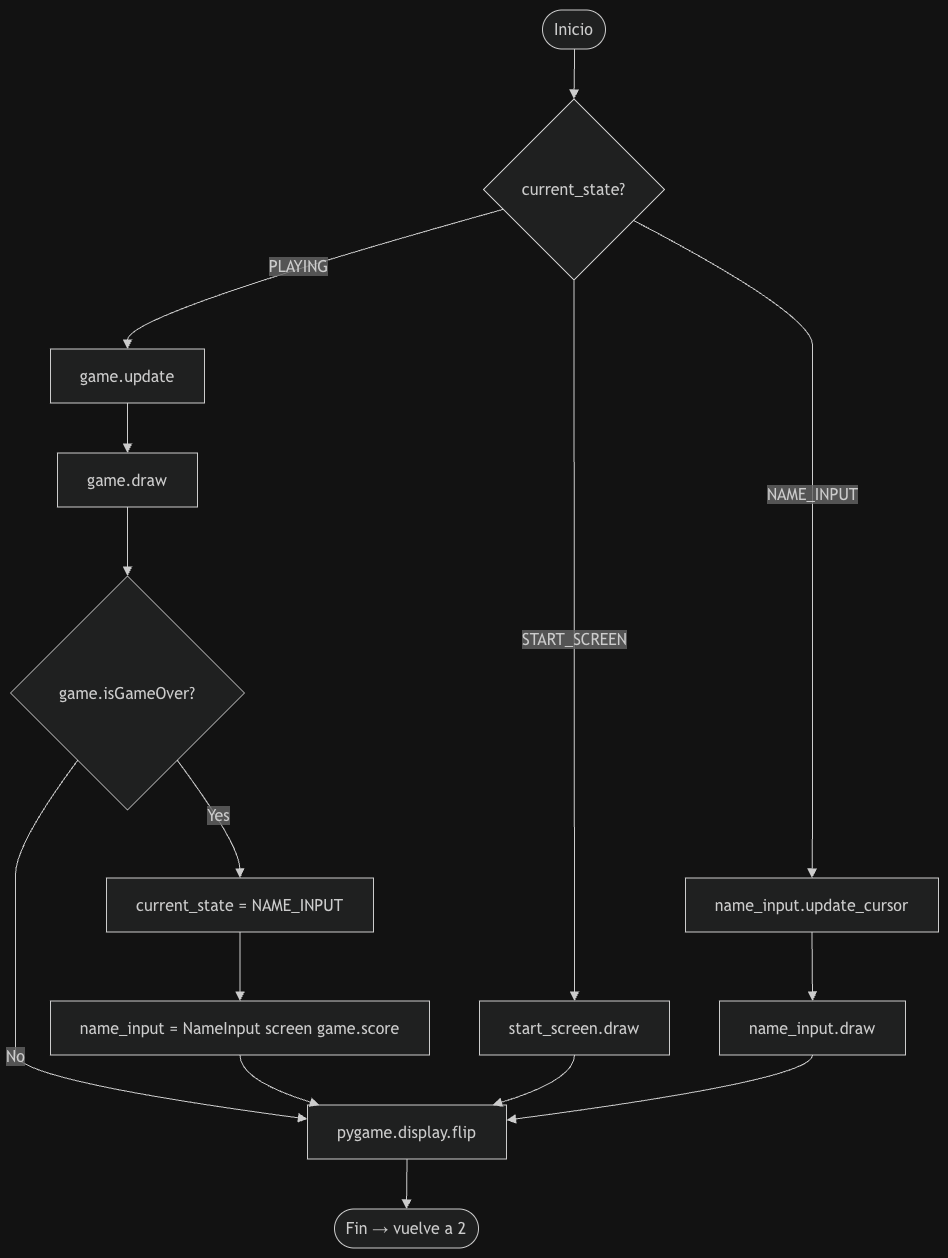

The diagram above was exported from draw.io. Its source (the exported page's mxGraphModel, read from the mxfile embedded in the PNG):
<mxGraphModel dx="3606" dy="1593" grid="1" gridSize="10" guides="1" tooltips="1" connect="1" arrows="1" fold="1" page="1" pageScale="1" pageWidth="827" pageHeight="1169" math="0" shadow="0">
  <root>
    <mxCell id="0" />
    <mxCell id="1" parent="0" />
    <UserObject label="" mermaidData="{&#10;  &quot;data&quot;: &quot;flowchart TD\n    A([Inicio]) --&gt; B{current_state?}\n    B --&gt;|START_SCREEN| C[start_screen.draw]\n    B --&gt;|PLAYING| D[game.update]\n    D --&gt; E[game.draw]\n    E --&gt; F{game.isGameOver?}\n    F --&gt;|Yes| G[current_state = NAME_INPUT]\n    G --&gt; H[name_input = NameInput screen game.score]\n    F --&gt;|No| I[pygame.display.flip]\n    H --&gt; I\n    C --&gt; I\n    B --&gt;|NAME_INPUT| J[name_input.update_cursor]\n    J --&gt; K[name_input.draw]\n    K --&gt; I\n    I --&gt; L([Fin → vuelve a 2])&quot;,&#10;  &quot;config&quot;: null&#10;}" id="mQ-nzn474rauR2EPtoMu-353">
      <mxCell connectable="0" parent="1" style="group;transparentBounds=1;editIcon=1;lockedGroup=0;groupPadding=10;" vertex="1">
        <mxGeometry as="geometry" />
      </mxCell>
    </UserObject>
    <UserObject label="Inicio" mermaidId="n:A" mermaidBaseStyle="html=1;rounded=1;whiteSpace=wrap;arcSize=50;strokeWidth=1;fillColor=light-dark(#ECECFF,#1f2020);strokeColor=light-dark(#9370DB,#cccccc);fontColor=light-dark(#333333,#cccccc);fontFamily=Trebuchet MS,Verdana,Arial,sans-serif;fontSize=16;" mermaidBaseValue="Inicio" id="mQ-nzn474rauR2EPtoMu-354">
      <mxCell parent="mQ-nzn474rauR2EPtoMu-353" style="html=1;rounded=1;whiteSpace=wrap;arcSize=50;strokeWidth=1;fillColor=light-dark(#ECECFF,#1f2020);strokeColor=light-dark(#9370DB,#cccccc);fontColor=light-dark(#333333,#cccccc);fontFamily=Trebuchet MS,Verdana,Arial,sans-serif;fontSize=16;" vertex="1">
        <mxGeometry height="39" width="63" x="562" y="30" as="geometry" />
      </mxCell>
    </UserObject>
    <UserObject label="current_state?" mermaidId="n:B" mermaidBaseStyle="rhombus;html=1;strokeWidth=1;whiteSpace=wrap;fillColor=light-dark(#ECECFF,#1f2020);strokeColor=light-dark(#9370DB,#cccccc);fontColor=light-dark(#333333,#cccccc);fontFamily=Trebuchet MS,Verdana,Arial,sans-serif;fontSize=16;" mermaidBaseValue="current_state?" id="mQ-nzn474rauR2EPtoMu-355">
      <mxCell parent="mQ-nzn474rauR2EPtoMu-353" style="rhombus;html=1;strokeWidth=1;whiteSpace=wrap;fillColor=light-dark(#ECECFF,#1f2020);strokeColor=light-dark(#9370DB,#cccccc);fontColor=light-dark(#333333,#cccccc);fontFamily=Trebuchet MS,Verdana,Arial,sans-serif;fontSize=16;" vertex="1">
        <mxGeometry height="181" width="181" x="503" y="119" as="geometry" />
      </mxCell>
    </UserObject>
    <UserObject label="start_screen.draw" mermaidId="n:C" mermaidBaseStyle="html=1;whiteSpace=wrap;strokeWidth=1;fillColor=light-dark(#ECECFF,#1f2020);strokeColor=light-dark(#9370DB,#cccccc);fontColor=light-dark(#333333,#cccccc);fontFamily=Trebuchet MS,Verdana,Arial,sans-serif;fontSize=16;" mermaidBaseValue="start_screen.draw" id="mQ-nzn474rauR2EPtoMu-356">
      <mxCell parent="mQ-nzn474rauR2EPtoMu-353" style="html=1;whiteSpace=wrap;strokeWidth=1;fillColor=light-dark(#ECECFF,#1f2020);strokeColor=light-dark(#9370DB,#cccccc);fontColor=light-dark(#333333,#cccccc);fontFamily=Trebuchet MS,Verdana,Arial,sans-serif;fontSize=16;" vertex="1">
        <mxGeometry height="54" width="190" x="499" y="1021" as="geometry" />
      </mxCell>
    </UserObject>
    <UserObject label="game.update" mermaidId="n:D" mermaidBaseStyle="html=1;whiteSpace=wrap;strokeWidth=1;fillColor=light-dark(#ECECFF,#1f2020);strokeColor=light-dark(#9370DB,#cccccc);fontColor=light-dark(#333333,#cccccc);fontFamily=Trebuchet MS,Verdana,Arial,sans-serif;fontSize=16;" mermaidBaseValue="game.update" id="mQ-nzn474rauR2EPtoMu-357">
      <mxCell parent="mQ-nzn474rauR2EPtoMu-353" style="html=1;whiteSpace=wrap;strokeWidth=1;fillColor=light-dark(#ECECFF,#1f2020);strokeColor=light-dark(#9370DB,#cccccc);fontColor=light-dark(#333333,#cccccc);fontFamily=Trebuchet MS,Verdana,Arial,sans-serif;fontSize=16;" vertex="1">
        <mxGeometry height="54" width="154" x="70" y="369" as="geometry" />
      </mxCell>
    </UserObject>
    <UserObject label="game.draw" mermaidId="n:E" mermaidBaseStyle="html=1;whiteSpace=wrap;strokeWidth=1;fillColor=light-dark(#ECECFF,#1f2020);strokeColor=light-dark(#9370DB,#cccccc);fontColor=light-dark(#333333,#cccccc);fontFamily=Trebuchet MS,Verdana,Arial,sans-serif;fontSize=16;" mermaidBaseValue="game.draw" id="mQ-nzn474rauR2EPtoMu-358">
      <mxCell parent="mQ-nzn474rauR2EPtoMu-353" style="html=1;whiteSpace=wrap;strokeWidth=1;fillColor=light-dark(#ECECFF,#1f2020);strokeColor=light-dark(#9370DB,#cccccc);fontColor=light-dark(#333333,#cccccc);fontFamily=Trebuchet MS,Verdana,Arial,sans-serif;fontSize=16;" vertex="1">
        <mxGeometry height="54" width="140" x="77" y="473" as="geometry" />
      </mxCell>
    </UserObject>
    <UserObject label="game.isGameOver?" mermaidId="n:F" mermaidBaseStyle="rhombus;html=1;strokeWidth=1;whiteSpace=wrap;fillColor=light-dark(#ECECFF,#1f2020);strokeColor=light-dark(#9370DB,#cccccc);fontColor=light-dark(#333333,#cccccc);fontFamily=Trebuchet MS,Verdana,Arial,sans-serif;fontSize=16;" mermaidBaseValue="game.isGameOver?" id="mQ-nzn474rauR2EPtoMu-359">
      <mxCell parent="mQ-nzn474rauR2EPtoMu-353" style="rhombus;html=1;strokeWidth=1;whiteSpace=wrap;fillColor=light-dark(#ECECFF,#1f2020);strokeColor=light-dark(#9370DB,#cccccc);fontColor=light-dark(#333333,#cccccc);fontFamily=Trebuchet MS,Verdana,Arial,sans-serif;fontSize=16;" vertex="1">
        <mxGeometry height="234" width="234" x="30" y="596" as="geometry" />
      </mxCell>
    </UserObject>
    <UserObject label="current_state = NAME_INPUT" mermaidId="n:G" mermaidBaseStyle="html=1;whiteSpace=wrap;strokeWidth=1;fillColor=light-dark(#ECECFF,#1f2020);strokeColor=light-dark(#9370DB,#cccccc);fontColor=light-dark(#333333,#cccccc);fontFamily=Trebuchet MS,Verdana,Arial,sans-serif;fontSize=16;" mermaidBaseValue="current_state = NAME_INPUT" id="mQ-nzn474rauR2EPtoMu-360">
      <mxCell parent="mQ-nzn474rauR2EPtoMu-353" style="html=1;whiteSpace=wrap;strokeWidth=1;fillColor=light-dark(#ECECFF,#1f2020);strokeColor=light-dark(#9370DB,#cccccc);fontColor=light-dark(#333333,#cccccc);fontFamily=Trebuchet MS,Verdana,Arial,sans-serif;fontSize=16;" vertex="1">
        <mxGeometry height="54" width="267" x="126" y="898" as="geometry" />
      </mxCell>
    </UserObject>
    <UserObject label="name_input = NameInput screen game.score" mermaidId="n:H" mermaidBaseStyle="html=1;whiteSpace=wrap;strokeWidth=1;fillColor=light-dark(#ECECFF,#1f2020);strokeColor=light-dark(#9370DB,#cccccc);fontColor=light-dark(#333333,#cccccc);fontFamily=Trebuchet MS,Verdana,Arial,sans-serif;fontSize=16;" mermaidBaseValue="name_input = NameInput screen game.score" id="mQ-nzn474rauR2EPtoMu-361">
      <mxCell parent="mQ-nzn474rauR2EPtoMu-353" style="html=1;whiteSpace=wrap;strokeWidth=1;fillColor=light-dark(#ECECFF,#1f2020);strokeColor=light-dark(#9370DB,#cccccc);fontColor=light-dark(#333333,#cccccc);fontFamily=Trebuchet MS,Verdana,Arial,sans-serif;fontSize=16;" vertex="1">
        <mxGeometry height="54" width="379" x="70" y="1021" as="geometry" />
      </mxCell>
    </UserObject>
    <UserObject label="pygame.display.flip" mermaidId="n:I" mermaidBaseStyle="html=1;whiteSpace=wrap;strokeWidth=1;fillColor=light-dark(#ECECFF,#1f2020);strokeColor=light-dark(#9370DB,#cccccc);fontColor=light-dark(#333333,#cccccc);fontFamily=Trebuchet MS,Verdana,Arial,sans-serif;fontSize=16;" mermaidBaseValue="pygame.display.flip" id="mQ-nzn474rauR2EPtoMu-362">
      <mxCell parent="mQ-nzn474rauR2EPtoMu-353" style="html=1;whiteSpace=wrap;strokeWidth=1;fillColor=light-dark(#ECECFF,#1f2020);strokeColor=light-dark(#9370DB,#cccccc);fontColor=light-dark(#333333,#cccccc);fontFamily=Trebuchet MS,Verdana,Arial,sans-serif;fontSize=16;" vertex="1">
        <mxGeometry height="54" width="199" x="327" y="1125" as="geometry" />
      </mxCell>
    </UserObject>
    <UserObject label="name_input.update_cursor" mermaidId="n:J" mermaidBaseStyle="html=1;whiteSpace=wrap;strokeWidth=1;fillColor=light-dark(#ECECFF,#1f2020);strokeColor=light-dark(#9370DB,#cccccc);fontColor=light-dark(#333333,#cccccc);fontFamily=Trebuchet MS,Verdana,Arial,sans-serif;fontSize=16;" mermaidBaseValue="name_input.update_cursor" id="mQ-nzn474rauR2EPtoMu-363">
      <mxCell parent="mQ-nzn474rauR2EPtoMu-353" style="html=1;whiteSpace=wrap;strokeWidth=1;fillColor=light-dark(#ECECFF,#1f2020);strokeColor=light-dark(#9370DB,#cccccc);fontColor=light-dark(#333333,#cccccc);fontFamily=Trebuchet MS,Verdana,Arial,sans-serif;fontSize=16;" vertex="1">
        <mxGeometry height="54" width="253" x="705" y="898" as="geometry" />
      </mxCell>
    </UserObject>
    <UserObject label="name_input.draw" mermaidId="n:K" mermaidBaseStyle="html=1;whiteSpace=wrap;strokeWidth=1;fillColor=light-dark(#ECECFF,#1f2020);strokeColor=light-dark(#9370DB,#cccccc);fontColor=light-dark(#333333,#cccccc);fontFamily=Trebuchet MS,Verdana,Arial,sans-serif;fontSize=16;" mermaidBaseValue="name_input.draw" id="mQ-nzn474rauR2EPtoMu-364">
      <mxCell parent="mQ-nzn474rauR2EPtoMu-353" style="html=1;whiteSpace=wrap;strokeWidth=1;fillColor=light-dark(#ECECFF,#1f2020);strokeColor=light-dark(#9370DB,#cccccc);fontColor=light-dark(#333333,#cccccc);fontFamily=Trebuchet MS,Verdana,Arial,sans-serif;fontSize=16;" vertex="1">
        <mxGeometry height="54" width="186" x="739" y="1021" as="geometry" />
      </mxCell>
    </UserObject>
    <UserObject label="Fin → vuelve a 2" mermaidId="n:L" mermaidBaseStyle="html=1;rounded=1;whiteSpace=wrap;arcSize=50;strokeWidth=1;fillColor=light-dark(#ECECFF,#1f2020);strokeColor=light-dark(#9370DB,#cccccc);fontColor=light-dark(#333333,#cccccc);fontFamily=Trebuchet MS,Verdana,Arial,sans-serif;fontSize=16;" mermaidBaseValue="Fin → vuelve a 2" id="mQ-nzn474rauR2EPtoMu-365">
      <mxCell parent="mQ-nzn474rauR2EPtoMu-353" style="html=1;rounded=1;whiteSpace=wrap;arcSize=50;strokeWidth=1;fillColor=light-dark(#ECECFF,#1f2020);strokeColor=light-dark(#9370DB,#cccccc);fontColor=light-dark(#333333,#cccccc);fontFamily=Trebuchet MS,Verdana,Arial,sans-serif;fontSize=16;" vertex="1">
        <mxGeometry height="39" width="144" x="354" y="1229" as="geometry" />
      </mxCell>
    </UserObject>
    <UserObject label="" mermaidId="e:A-&gt;B#0" mermaidBaseStyle="curved=1;startArrow=none;endArrow=block;endSize=7;strokeColor=light-dark(#333333,#cccccc);exitX=0.51;exitY=1;entryX=0.5;entryY=0;" mermaidBaseValue="" id="mQ-nzn474rauR2EPtoMu-366">
      <mxCell edge="1" parent="mQ-nzn474rauR2EPtoMu-353" source="mQ-nzn474rauR2EPtoMu-354" style="curved=1;startArrow=none;endArrow=block;endSize=7;strokeColor=light-dark(#333333,#cccccc);exitX=0.51;exitY=1;entryX=0.5;entryY=0;rounded=0;" target="mQ-nzn474rauR2EPtoMu-355">
        <mxGeometry relative="1" as="geometry">
          <Array as="points" />
        </mxGeometry>
      </mxCell>
    </UserObject>
    <UserObject label="START_SCREEN" mermaidId="e:B-&gt;C#0" mermaidBaseStyle="curved=1;startArrow=none;endArrow=block;endSize=7;strokeColor=light-dark(#333333,#cccccc);html=1;fontSize=16;labelBackgroundColor=light-dark(#E8E8E88D,#2a2a2a8D);fontFamily=Trebuchet MS,Verdana,Arial,sans-serif;fontColor=light-dark(#333333,#cccccc);exitX=0.5;exitY=1;entryX=0.5;entryY=0;" mermaidBaseValue="START_SCREEN" id="mQ-nzn474rauR2EPtoMu-367">
      <mxCell edge="1" parent="mQ-nzn474rauR2EPtoMu-353" source="mQ-nzn474rauR2EPtoMu-355" style="curved=1;startArrow=none;endArrow=block;endSize=7;strokeColor=light-dark(#333333,#cccccc);html=1;fontSize=16;labelBackgroundColor=light-dark(#E8E8E88D,#2a2a2a8D);fontFamily=Trebuchet MS,Verdana,Arial,sans-serif;fontColor=light-dark(#333333,#cccccc);exitX=0.5;exitY=1;entryX=0.5;entryY=0;rounded=0;" target="mQ-nzn474rauR2EPtoMu-356">
        <mxGeometry relative="1" as="geometry">
          <Array as="points" />
        </mxGeometry>
      </mxCell>
    </UserObject>
    <UserObject label="PLAYING" mermaidId="e:B-&gt;D#0" mermaidBaseStyle="curved=1;startArrow=none;endArrow=block;endSize=7;strokeColor=light-dark(#333333,#cccccc);html=1;fontSize=16;labelBackgroundColor=light-dark(#E8E8E88D,#2a2a2a8D);fontFamily=Trebuchet MS,Verdana,Arial,sans-serif;fontColor=light-dark(#333333,#cccccc);exitX=0;exitY=0.64;entryX=0.5;entryY=0;" mermaidBaseValue="PLAYING" id="mQ-nzn474rauR2EPtoMu-368">
      <mxCell edge="1" parent="mQ-nzn474rauR2EPtoMu-353" source="mQ-nzn474rauR2EPtoMu-355" style="curved=1;startArrow=none;endArrow=block;endSize=7;strokeColor=light-dark(#333333,#cccccc);html=1;fontSize=16;labelBackgroundColor=light-dark(#E8E8E88D,#2a2a2a8D);fontFamily=Trebuchet MS,Verdana,Arial,sans-serif;fontColor=light-dark(#333333,#cccccc);exitX=0;exitY=0.64;entryX=0.5;entryY=0;rounded=0;" target="mQ-nzn474rauR2EPtoMu-357">
        <mxGeometry relative="1" as="geometry">
          <Array as="points">
            <mxPoint x="147" y="334" />
          </Array>
        </mxGeometry>
      </mxCell>
    </UserObject>
    <UserObject label="" mermaidId="e:D-&gt;E#0" mermaidBaseStyle="curved=1;startArrow=none;endArrow=block;endSize=7;strokeColor=light-dark(#333333,#cccccc);exitX=0.5;exitY=1;entryX=0.5;entryY=0;" mermaidBaseValue="" id="mQ-nzn474rauR2EPtoMu-369">
      <mxCell edge="1" parent="mQ-nzn474rauR2EPtoMu-353" source="mQ-nzn474rauR2EPtoMu-357" style="curved=1;startArrow=none;endArrow=block;endSize=7;strokeColor=light-dark(#333333,#cccccc);exitX=0.5;exitY=1;entryX=0.5;entryY=0;rounded=0;" target="mQ-nzn474rauR2EPtoMu-358">
        <mxGeometry relative="1" as="geometry">
          <Array as="points" />
        </mxGeometry>
      </mxCell>
    </UserObject>
    <UserObject label="" mermaidId="e:E-&gt;F#0" mermaidBaseStyle="curved=1;startArrow=none;endArrow=block;endSize=7;strokeColor=light-dark(#333333,#cccccc);exitX=0.5;exitY=1;entryX=0.5;entryY=0;" mermaidBaseValue="" id="mQ-nzn474rauR2EPtoMu-370">
      <mxCell edge="1" parent="mQ-nzn474rauR2EPtoMu-353" source="mQ-nzn474rauR2EPtoMu-358" style="curved=1;startArrow=none;endArrow=block;endSize=7;strokeColor=light-dark(#333333,#cccccc);exitX=0.5;exitY=1;entryX=0.5;entryY=0;rounded=0;" target="mQ-nzn474rauR2EPtoMu-359">
        <mxGeometry relative="1" as="geometry">
          <Array as="points" />
        </mxGeometry>
      </mxCell>
    </UserObject>
    <UserObject label="Yes" mermaidId="e:F-&gt;G#0" mermaidBaseStyle="curved=1;startArrow=none;endArrow=block;endSize=7;strokeColor=light-dark(#333333,#cccccc);html=1;fontSize=16;labelBackgroundColor=light-dark(#E8E8E88D,#2a2a2a8D);fontFamily=Trebuchet MS,Verdana,Arial,sans-serif;fontColor=light-dark(#333333,#cccccc);exitX=0.87;exitY=1;entryX=0.5;entryY=0;" mermaidBaseValue="Yes" id="mQ-nzn474rauR2EPtoMu-371">
      <mxCell edge="1" parent="mQ-nzn474rauR2EPtoMu-353" source="mQ-nzn474rauR2EPtoMu-359" style="curved=1;startArrow=none;endArrow=block;endSize=7;strokeColor=light-dark(#333333,#cccccc);html=1;fontSize=16;labelBackgroundColor=light-dark(#E8E8E88D,#2a2a2a8D);fontFamily=Trebuchet MS,Verdana,Arial,sans-serif;fontColor=light-dark(#333333,#cccccc);exitX=0.87;exitY=1;entryX=0.5;entryY=0;rounded=0;" target="mQ-nzn474rauR2EPtoMu-360">
        <mxGeometry relative="1" as="geometry">
          <Array as="points">
            <mxPoint x="259" y="864" />
          </Array>
        </mxGeometry>
      </mxCell>
    </UserObject>
    <UserObject label="" mermaidId="e:G-&gt;H#0" mermaidBaseStyle="curved=1;startArrow=none;endArrow=block;endSize=7;strokeColor=light-dark(#333333,#cccccc);exitX=0.5;exitY=1;entryX=0.5;entryY=0;" mermaidBaseValue="" id="mQ-nzn474rauR2EPtoMu-372">
      <mxCell edge="1" parent="mQ-nzn474rauR2EPtoMu-353" source="mQ-nzn474rauR2EPtoMu-360" style="curved=1;startArrow=none;endArrow=block;endSize=7;strokeColor=light-dark(#333333,#cccccc);exitX=0.5;exitY=1;entryX=0.5;entryY=0;rounded=0;" target="mQ-nzn474rauR2EPtoMu-361">
        <mxGeometry relative="1" as="geometry">
          <Array as="points" />
        </mxGeometry>
      </mxCell>
    </UserObject>
    <UserObject label="No" mermaidId="e:F-&gt;I#0" mermaidBaseStyle="curved=1;startArrow=none;endArrow=block;endSize=7;strokeColor=light-dark(#333333,#cccccc);html=1;fontSize=16;labelBackgroundColor=light-dark(#E8E8E88D,#2a2a2a8D);fontFamily=Trebuchet MS,Verdana,Arial,sans-serif;fontColor=light-dark(#333333,#cccccc);exitX=0.13;exitY=1;entryX=0;entryY=0.26;" mermaidBaseValue="No" id="mQ-nzn474rauR2EPtoMu-373">
      <mxCell edge="1" parent="mQ-nzn474rauR2EPtoMu-353" source="mQ-nzn474rauR2EPtoMu-359" style="curved=1;startArrow=none;endArrow=block;endSize=7;strokeColor=light-dark(#333333,#cccccc);html=1;fontSize=16;labelBackgroundColor=light-dark(#E8E8E88D,#2a2a2a8D);fontFamily=Trebuchet MS,Verdana,Arial,sans-serif;fontColor=light-dark(#333333,#cccccc);exitX=0.13;exitY=1;entryX=0;entryY=0.26;rounded=0;" target="mQ-nzn474rauR2EPtoMu-362">
        <mxGeometry relative="1" as="geometry">
          <Array as="points">
            <mxPoint x="35" y="864" />
            <mxPoint x="35" y="925" />
            <mxPoint x="35" y="987" />
            <mxPoint x="35" y="1048" />
            <mxPoint x="35" y="1100" />
          </Array>
        </mxGeometry>
      </mxCell>
    </UserObject>
    <UserObject label="" mermaidId="e:H-&gt;I#0" mermaidBaseStyle="curved=1;startArrow=none;endArrow=block;endSize=7;strokeColor=light-dark(#333333,#cccccc);exitX=0.5;exitY=1;entryX=0.06;entryY=0;" mermaidBaseValue="" id="mQ-nzn474rauR2EPtoMu-374">
      <mxCell edge="1" parent="mQ-nzn474rauR2EPtoMu-353" source="mQ-nzn474rauR2EPtoMu-361" style="curved=1;startArrow=none;endArrow=block;endSize=7;strokeColor=light-dark(#333333,#cccccc);exitX=0.5;exitY=1;entryX=0.06;entryY=0;rounded=0;" target="mQ-nzn474rauR2EPtoMu-362">
        <mxGeometry relative="1" as="geometry">
          <Array as="points">
            <mxPoint x="259" y="1100" />
          </Array>
        </mxGeometry>
      </mxCell>
    </UserObject>
    <UserObject label="" mermaidId="e:C-&gt;I#0" mermaidBaseStyle="curved=1;startArrow=none;endArrow=block;endSize=7;strokeColor=light-dark(#333333,#cccccc);exitX=0.5;exitY=1;entryX=0.93;entryY=0;" mermaidBaseValue="" id="mQ-nzn474rauR2EPtoMu-375">
      <mxCell edge="1" parent="mQ-nzn474rauR2EPtoMu-353" source="mQ-nzn474rauR2EPtoMu-356" style="curved=1;startArrow=none;endArrow=block;endSize=7;strokeColor=light-dark(#333333,#cccccc);exitX=0.5;exitY=1;entryX=0.93;entryY=0;rounded=0;" target="mQ-nzn474rauR2EPtoMu-362">
        <mxGeometry relative="1" as="geometry">
          <Array as="points">
            <mxPoint x="594" y="1100" />
          </Array>
        </mxGeometry>
      </mxCell>
    </UserObject>
    <UserObject label="NAME_INPUT" mermaidId="e:B-&gt;J#0" mermaidBaseStyle="curved=1;startArrow=none;endArrow=block;endSize=7;strokeColor=light-dark(#333333,#cccccc);html=1;fontSize=16;labelBackgroundColor=light-dark(#E8E8E88D,#2a2a2a8D);fontFamily=Trebuchet MS,Verdana,Arial,sans-serif;fontColor=light-dark(#333333,#cccccc);exitX=1;exitY=0.76;entryX=0.5;entryY=0;" mermaidBaseValue="NAME_INPUT" id="mQ-nzn474rauR2EPtoMu-376">
      <mxCell edge="1" parent="mQ-nzn474rauR2EPtoMu-353" source="mQ-nzn474rauR2EPtoMu-355" style="curved=1;startArrow=none;endArrow=block;endSize=7;strokeColor=light-dark(#333333,#cccccc);html=1;fontSize=16;labelBackgroundColor=light-dark(#E8E8E88D,#2a2a2a8D);fontFamily=Trebuchet MS,Verdana,Arial,sans-serif;fontColor=light-dark(#333333,#cccccc);exitX=1;exitY=0.76;entryX=0.5;entryY=0;rounded=0;" target="mQ-nzn474rauR2EPtoMu-363">
        <mxGeometry relative="1" as="geometry">
          <Array as="points">
            <mxPoint x="832" y="334" />
            <mxPoint x="832" y="396" />
            <mxPoint x="832" y="448" />
            <mxPoint x="832" y="500" />
            <mxPoint x="832" y="561" />
            <mxPoint x="832" y="713" />
            <mxPoint x="832" y="864" />
          </Array>
        </mxGeometry>
      </mxCell>
    </UserObject>
    <UserObject label="" mermaidId="e:J-&gt;K#0" mermaidBaseStyle="curved=1;startArrow=none;endArrow=block;endSize=7;strokeColor=light-dark(#333333,#cccccc);exitX=0.5;exitY=1;entryX=0.5;entryY=0;" mermaidBaseValue="" id="mQ-nzn474rauR2EPtoMu-377">
      <mxCell edge="1" parent="mQ-nzn474rauR2EPtoMu-353" source="mQ-nzn474rauR2EPtoMu-363" style="curved=1;startArrow=none;endArrow=block;endSize=7;strokeColor=light-dark(#333333,#cccccc);exitX=0.5;exitY=1;entryX=0.5;entryY=0;rounded=0;" target="mQ-nzn474rauR2EPtoMu-364">
        <mxGeometry relative="1" as="geometry">
          <Array as="points" />
        </mxGeometry>
      </mxCell>
    </UserObject>
    <UserObject label="" mermaidId="e:K-&gt;I#0" mermaidBaseStyle="curved=1;startArrow=none;endArrow=block;endSize=7;strokeColor=light-dark(#333333,#cccccc);exitX=0.5;exitY=1;entryX=1;entryY=0.28;" mermaidBaseValue="" id="mQ-nzn474rauR2EPtoMu-378">
      <mxCell edge="1" parent="mQ-nzn474rauR2EPtoMu-353" source="mQ-nzn474rauR2EPtoMu-364" style="curved=1;startArrow=none;endArrow=block;endSize=7;strokeColor=light-dark(#333333,#cccccc);exitX=0.5;exitY=1;entryX=1;entryY=0.28;rounded=0;" target="mQ-nzn474rauR2EPtoMu-362">
        <mxGeometry relative="1" as="geometry">
          <Array as="points">
            <mxPoint x="832" y="1100" />
          </Array>
        </mxGeometry>
      </mxCell>
    </UserObject>
    <UserObject label="" mermaidId="e:I-&gt;L#0" mermaidBaseStyle="curved=1;startArrow=none;endArrow=block;endSize=7;strokeColor=light-dark(#333333,#cccccc);exitX=0.5;exitY=1;entryX=0.5;entryY=0;" mermaidBaseValue="" id="mQ-nzn474rauR2EPtoMu-379">
      <mxCell edge="1" parent="mQ-nzn474rauR2EPtoMu-353" source="mQ-nzn474rauR2EPtoMu-362" style="curved=1;startArrow=none;endArrow=block;endSize=7;strokeColor=light-dark(#333333,#cccccc);exitX=0.5;exitY=1;entryX=0.5;entryY=0;rounded=0;" target="mQ-nzn474rauR2EPtoMu-365">
        <mxGeometry relative="1" as="geometry">
          <Array as="points" />
        </mxGeometry>
      </mxCell>
    </UserObject>
  </root>
</mxGraphModel>